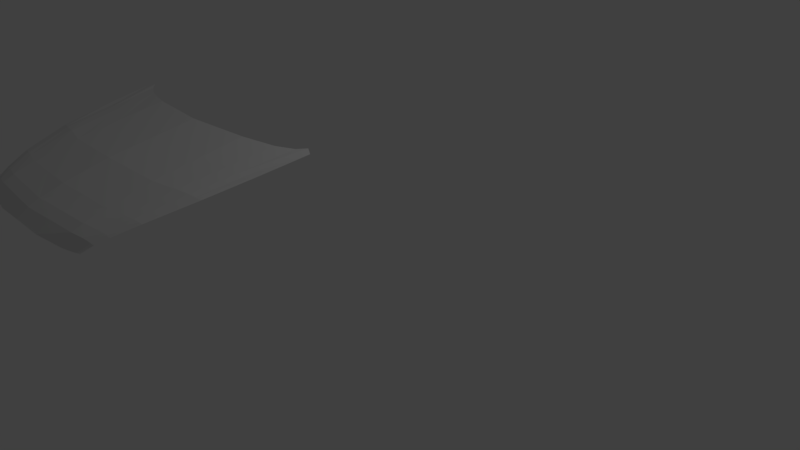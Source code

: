 # Source: 4.blend  (saved by Blender 2.77.0; exported with 4.5.12 LTS)
import bpy
from mathutils import Matrix  # noqa: F401  (used for matrix-valued properties, if any)

bpy.ops.wm.read_factory_settings(use_empty=True)
scene = bpy.context.scene
scene.name = 'Scene'

# ---- collections
col_collection_1 = bpy.data.collections.new('Collection 1'); scene.collection.children.link(col_collection_1)

# ---- world
world_world = bpy.data.worlds.new('World'); scene.world = world_world
world_world.color = (0.05088, 0.05088, 0.05088)
world_world.use_sun_shadow = False
world_world.sun_shadow_jitter_overblur = 0.0
world_world.cycles.sampling_method = 'MANUAL'

# ---- cameras
cam_camera = bpy.data.cameras.new('Camera')
cam_camera.clip_end = 100.0
cam_camera.lens = 35.0
cam_camera.sensor_width = 32.0
cam_camera.sensor_height = 18.0
cam_camera.ortho_scale = 7.314
cam_camera.dof.focus_distance = 0.0
cam_camera.dof.aperture_fstop = 128.0

# ---- lights
light_lamp = bpy.data.lights.new('Lamp', 'POINT')
light_lamp.transmission_factor = 0.0
light_lamp.cutoff_distance = 30.0
light_lamp.energy = 100.0
light_lamp.shadow_buffer_clip_start = 1.001
light_lamp.shadow_soft_size = 0.1
light_lamp.shadow_maximum_resolution = 0.006
light_lamp.use_absolute_resolution = True

# ---- meshes
me_plane_005 = bpy.data.meshes.new('Plane.005')
me_plane_005.from_pydata([(0.001969, -3.126, -2.51), (2.827, -2.733, -2.602), (0.001969, 2.37, -1.088), (4.368, 3.286, -1.241), (2.198, -2.913, -2.608), (2.198, 2.597, -1.127), (0.001969, -0.378, -1.536), (3.94, 0.1272, -1.715), (2.198, -0.2646, -1.608), (0.001969, -1.752, -1.884), (3.507, -1.334, -2.036), (2.198, -1.602, -1.948), (0.001969, -2.439, -2.113), (3.188, -2.065, -2.266), (2.198, -2.271, -2.138), (0.001969, -2.782, -2.262), (3.002, -2.43, -2.414), (2.198, -2.606, -2.287), (2.512, -2.824, -2.617), (3.296, 2.905, -1.193), (3.069, -0.06873, -1.624), (2.853, -1.468, -1.972), (2.693, -2.168, -2.18), (2.6, -2.518, -2.32), (2.669, -2.776, -2.614), (3.845, 3.184, -1.209), (3.505, 0.02923, -1.657), (3.18, -1.401, -1.988), (2.94, -2.117, -2.208), (2.801, -2.474, -2.356), (1.1, 2.483, -1.108), (1.1, -3.099, -2.559), (1.1, -0.3213, -1.572), (1.1, -1.677, -1.916), (1.1, -2.355, -2.125), (1.1, -2.694, -2.275), (2.748, -2.754, -2.608), (4.12, 3.418, -1.178), (3.723, 0.0782, -1.686), (3.344, -1.368, -2.012), (3.064, -2.091, -2.237), (2.902, -2.452, -2.385), (4.185, 1.714, -1.468), (2.198, 1.166, -1.367), (0.001969, 0.9958, -1.312), (3.183, 1.418, -1.409), (3.675, 1.607, -1.433), (1.1, 1.081, -1.34), (3.921, 1.764, -1.451)], [], [(48, 42, 3, 37), (47, 43, 5, 30), (33, 11, 8, 32), (39, 10, 7, 38), (40, 13, 10, 39), (34, 14, 11, 33), (35, 17, 14, 34), (41, 16, 13, 40), (36, 1, 16, 41), (31, 4, 17, 35), (4, 18, 23, 17), (17, 23, 22, 14), (14, 22, 21, 11), (11, 21, 20, 8), (43, 45, 19, 5), (18, 24, 29, 23), (23, 29, 28, 22), (22, 28, 27, 21), (21, 27, 26, 20), (45, 46, 25, 19), (0, 31, 35, 15), (15, 35, 34, 12), (12, 34, 33, 9), (9, 33, 32, 6), (44, 47, 30, 2), (24, 36, 41, 29), (29, 41, 40, 28), (28, 40, 39, 27), (27, 39, 38, 26), (46, 48, 37, 25), (26, 38, 48, 46), (6, 32, 47, 44), (20, 26, 46, 45), (8, 20, 45, 43), (32, 8, 43, 47), (38, 7, 42, 48)])
me_plane_005.use_remesh_preserve_volume = False
me_plane_005.use_remesh_preserve_attributes = False
me_plane_005.use_mirror_vertex_groups = False
me_plane_005.update()

# ---- objects
ob_plane = bpy.data.objects.new('Plane', me_plane_005)
ob_lamp = bpy.data.objects.new('Lamp', light_lamp)
ob_camera = bpy.data.objects.new('Camera', cam_camera)

# ---- transforms, parenting, visibility, modifiers, constraints
ob_plane.location = (0.002383, -3.145, 2.796)
ob_plane.scale = (0.3399, 0.3399, 0.3399)
ob_plane.lineart.crease_threshold = 0.0
_m = ob_plane.modifiers.new('Mirror', 'MIRROR')
_m.use_clip = True
ob_lamp.location = (4.076, 1.005, 5.904)
ob_lamp.rotation_euler = (0.6503, 0.05522, 1.866)
ob_lamp.lock_rotations_4d = False
ob_lamp.empty_display_type = 'ARROWS'
ob_lamp.color = (0.0, 0.0, 0.0, 0.0)
ob_lamp.lineart.crease_threshold = 0.0
ob_camera.location = (7.481, -6.508, 5.344)
ob_camera.rotation_euler = (1.109, 0.01082, 0.8149)
ob_camera.lock_rotations_4d = False
ob_camera.empty_display_type = 'ARROWS'
ob_camera.color = (0.0, 0.0, 0.0, 0.0)
ob_camera.display_type = 'WIRE'
ob_camera.lineart.crease_threshold = 0.0

# ---- collection membership
col_collection_1.objects.link(ob_plane)
col_collection_1.objects.link(ob_lamp)
col_collection_1.objects.link(ob_camera)

# ---- scene / render settings (as saved in the file)
scene.camera = ob_camera
scene.frame_start = 1; scene.frame_end = 250; scene.frame_set(1)
scene.render.engine = 'BLENDER_EEVEE_NEXT'
scene.render.resolution_percentage = 50
scene.render.dither_intensity = 0.0
scene.cycles.use_denoising = False
scene.cycles.samples = 128
scene.cycles.sampling_pattern = 'TABULATED_SOBOL'
scene.cycles.light_sampling_threshold = 0.0
scene.cycles.use_adaptive_sampling = False
scene.cycles.use_light_tree = False
scene.cycles.blur_glossy = 0.0
scene.cycles.sample_clamp_indirect = 0.0
scene.view_settings.view_transform = 'Standard'
bpy.context.view_layer.update()
